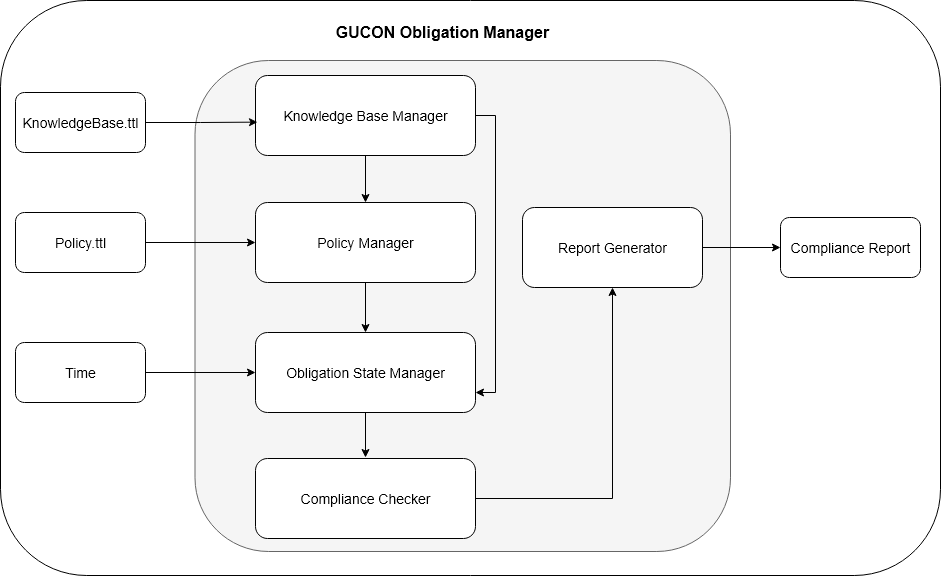

The diagram above was exported from draw.io. Its source (the exported page's mxGraphModel, read from the mxfile embedded in the PNG):
<mxGraphModel dx="1906" dy="1098" grid="1" gridSize="10" guides="1" tooltips="1" connect="1" arrows="1" fold="1" page="1" pageScale="1" pageWidth="850" pageHeight="1100" math="0" shadow="0">
  <root>
    <mxCell id="0" />
    <mxCell id="1" parent="0" />
    <mxCell id="2" value="" style="rounded=1;whiteSpace=wrap;html=1;" vertex="1" parent="1">
      <mxGeometry y="40" width="940" height="575" as="geometry" />
    </mxCell>
    <mxCell id="3" value="" style="rounded=1;whiteSpace=wrap;html=1;fillColor=#f5f5f5;fontColor=#333333;strokeColor=#666666;" vertex="1" parent="1">
      <mxGeometry x="194.5" y="100" width="535.5" height="491" as="geometry" />
    </mxCell>
    <mxCell id="4" value="&lt;font style=&quot;font-size: 14px;&quot;&gt;KnowledgeBase.ttl&lt;/font&gt;" style="rounded=1;whiteSpace=wrap;html=1;" vertex="1" parent="1">
      <mxGeometry x="15" y="132" width="130" height="60" as="geometry" />
    </mxCell>
    <mxCell id="5" style="edgeStyle=orthogonalEdgeStyle;rounded=0;orthogonalLoop=1;jettySize=auto;html=1;entryX=0;entryY=0.5;entryDx=0;entryDy=0;" edge="1" source="6" target="13" parent="1">
      <mxGeometry relative="1" as="geometry" />
    </mxCell>
    <mxCell id="6" value="&lt;font style=&quot;font-size: 14px;&quot;&gt;Policy.ttl&lt;/font&gt;" style="rounded=1;whiteSpace=wrap;html=1;" vertex="1" parent="1">
      <mxGeometry x="15" y="252" width="130" height="60" as="geometry" />
    </mxCell>
    <mxCell id="7" style="edgeStyle=orthogonalEdgeStyle;rounded=0;orthogonalLoop=1;jettySize=auto;html=1;entryX=0;entryY=0.5;entryDx=0;entryDy=0;" edge="1" source="8" target="15" parent="1">
      <mxGeometry relative="1" as="geometry" />
    </mxCell>
    <mxCell id="8" value="&lt;font style=&quot;font-size: 14px;&quot;&gt;Time&lt;/font&gt;" style="rounded=1;whiteSpace=wrap;html=1;" vertex="1" parent="1">
      <mxGeometry x="15" y="382" width="130" height="60" as="geometry" />
    </mxCell>
    <mxCell id="9" style="edgeStyle=orthogonalEdgeStyle;rounded=0;orthogonalLoop=1;jettySize=auto;html=1;entryX=0.5;entryY=0;entryDx=0;entryDy=0;" edge="1" source="11" target="13" parent="1">
      <mxGeometry relative="1" as="geometry" />
    </mxCell>
    <mxCell id="10" style="edgeStyle=orthogonalEdgeStyle;rounded=0;orthogonalLoop=1;jettySize=auto;html=1;entryX=1;entryY=0.75;entryDx=0;entryDy=0;" edge="1" source="11" target="15" parent="1">
      <mxGeometry relative="1" as="geometry">
        <Array as="points">
          <mxPoint x="495" y="155" />
          <mxPoint x="495" y="432" />
        </Array>
      </mxGeometry>
    </mxCell>
    <mxCell id="11" value="&lt;div&gt;&lt;font style=&quot;font-size: 14px;&quot;&gt;Knowledge Base Manager&lt;/font&gt;&lt;/div&gt;" style="rounded=1;whiteSpace=wrap;html=1;" vertex="1" parent="1">
      <mxGeometry x="255" y="115" width="220" height="80" as="geometry" />
    </mxCell>
    <mxCell id="12" style="edgeStyle=orthogonalEdgeStyle;rounded=0;orthogonalLoop=1;jettySize=auto;html=1;" edge="1" source="13" target="15" parent="1">
      <mxGeometry relative="1" as="geometry" />
    </mxCell>
    <mxCell id="13" value="&lt;font style=&quot;font-size: 14px;&quot;&gt;Policy Manager&lt;/font&gt;" style="rounded=1;whiteSpace=wrap;html=1;" vertex="1" parent="1">
      <mxGeometry x="255" y="242" width="220" height="80" as="geometry" />
    </mxCell>
    <mxCell id="14" style="edgeStyle=orthogonalEdgeStyle;rounded=0;orthogonalLoop=1;jettySize=auto;html=1;" edge="1" source="15" parent="1">
      <mxGeometry relative="1" as="geometry">
        <mxPoint x="365" y="497" as="targetPoint" />
      </mxGeometry>
    </mxCell>
    <mxCell id="15" value="&lt;font style=&quot;font-size: 14px;&quot;&gt;Obligation State Manager&lt;/font&gt;" style="rounded=1;whiteSpace=wrap;html=1;" vertex="1" parent="1">
      <mxGeometry x="255" y="372" width="220" height="80" as="geometry" />
    </mxCell>
    <mxCell id="16" style="edgeStyle=orthogonalEdgeStyle;rounded=0;orthogonalLoop=1;jettySize=auto;html=1;entryX=0.009;entryY=0.583;entryDx=0;entryDy=0;entryPerimeter=0;" edge="1" source="4" target="11" parent="1">
      <mxGeometry relative="1" as="geometry" />
    </mxCell>
    <mxCell id="17" value="&lt;font style=&quot;font-size: 14px;&quot;&gt;Compliance Report&lt;/font&gt;" style="rounded=1;whiteSpace=wrap;html=1;" vertex="1" parent="1">
      <mxGeometry x="780" y="257" width="140" height="60" as="geometry" />
    </mxCell>
    <mxCell id="18" value="&lt;b&gt;&lt;font style=&quot;font-size: 16px;&quot;&gt;GUCON Obligation Manager&lt;/font&gt;&lt;/b&gt;" style="text;html=1;align=center;verticalAlign=middle;whiteSpace=wrap;rounded=0;fontSize=15;" vertex="1" parent="1">
      <mxGeometry x="316.5" y="56" width="250" height="30" as="geometry" />
    </mxCell>
    <mxCell id="19" style="edgeStyle=orthogonalEdgeStyle;rounded=0;orthogonalLoop=1;jettySize=auto;html=1;" edge="1" source="20" target="22" parent="1">
      <mxGeometry relative="1" as="geometry" />
    </mxCell>
    <mxCell id="20" value="&lt;font style=&quot;font-size: 14px;&quot;&gt;Compliance Checker&lt;/font&gt;" style="rounded=1;whiteSpace=wrap;html=1;" vertex="1" parent="1">
      <mxGeometry x="255" y="498" width="220" height="80" as="geometry" />
    </mxCell>
    <mxCell id="21" style="edgeStyle=orthogonalEdgeStyle;rounded=0;orthogonalLoop=1;jettySize=auto;html=1;entryX=0;entryY=0.5;entryDx=0;entryDy=0;" edge="1" source="22" target="17" parent="1">
      <mxGeometry relative="1" as="geometry" />
    </mxCell>
    <mxCell id="22" value="&lt;font style=&quot;font-size: 14px;&quot;&gt;Report Generator&lt;/font&gt;" style="rounded=1;whiteSpace=wrap;html=1;" vertex="1" parent="1">
      <mxGeometry x="522" y="247" width="180" height="80" as="geometry" />
    </mxCell>
  </root>
</mxGraphModel>